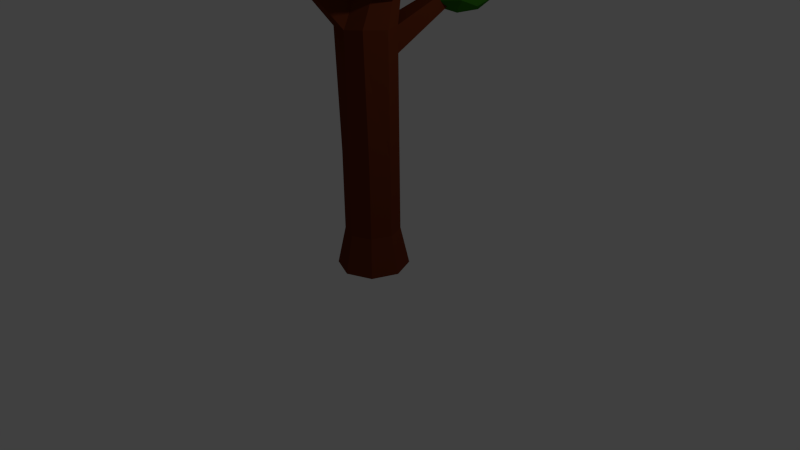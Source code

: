 # Source: LowPolyBaum.blend  (saved by Blender 2.76.0; exported with 4.5.12 LTS)
import bpy
from mathutils import Matrix  # noqa: F401  (used for matrix-valued properties, if any)

bpy.ops.wm.read_factory_settings(use_empty=True)
scene = bpy.context.scene
scene.name = 'Scene'

# ---- collections
col_collection_1 = bpy.data.collections.new('Collection 1'); scene.collection.children.link(col_collection_1)

# ---- materials (node trees are filled in below, after node groups)
mat_stamm = bpy.data.materials.new('stamm')
mat_stamm.alpha_threshold = 0.0
mat_stamm.roughness = 0.5
mat_bl_tter = bpy.data.materials.new('Blätter')
mat_bl_tter.alpha_threshold = 0.0
mat_bl_tter.roughness = 0.5

# ---- material node trees
mat_stamm.use_nodes = True; mat_stamm.node_tree.nodes.clear()
_N = mat_stamm.node_tree.nodes; _L = mat_stamm.node_tree.links
n0 = _N.new('ShaderNodeOutputMaterial'); n0.name = 'Material Output'; n0.location = (300, 300)
n1 = _N.new('ShaderNodeBsdfDiffuse'); n1.name = 'Diffuse BSDF'; n1.location = (10, 300)
n1.inputs[0].default_value = (0.1424, 0.02917, 0.009424, 1.0)
_L.new(n1.outputs[0], n0.inputs[0])
n0.is_active_output = True
mat_bl_tter.use_nodes = True; mat_bl_tter.node_tree.nodes.clear()
_N = mat_bl_tter.node_tree.nodes; _L = mat_bl_tter.node_tree.links
n0 = _N.new('ShaderNodeOutputMaterial'); n0.name = 'Material Output'; n0.location = (300, 300)
n1 = _N.new('ShaderNodeBsdfDiffuse'); n1.name = 'Diffuse BSDF'; n1.location = (10, 300)
n1.inputs[0].default_value = (0.03793, 0.2019, 0.01312, 1.0)
_L.new(n1.outputs[0], n0.inputs[0])
n0.is_active_output = True

# ---- world
world_world = bpy.data.worlds.new('World'); scene.world = world_world
world_world.color = (0.05088, 0.05088, 0.05088)
world_world.use_sun_shadow = False
world_world.sun_shadow_jitter_overblur = 0.0
world_world.cycles.sampling_method = 'MANUAL'
world_world.cycles.sample_map_resolution = 256

# ---- cameras
cam_camera = bpy.data.cameras.new('Camera')
cam_camera.clip_end = 100.0
cam_camera.lens = 35.0
cam_camera.sensor_width = 32.0
cam_camera.sensor_height = 18.0
cam_camera.ortho_scale = 7.314
cam_camera.dof.focus_distance = 0.0

# ---- lights
light_lamp = bpy.data.lights.new('Lamp', 'POINT')
light_lamp.transmission_factor = 0.0
light_lamp.cutoff_distance = 30.0
light_lamp.energy = 100.0
light_lamp.shadow_buffer_clip_start = 1.001
light_lamp.shadow_soft_size = 0.1
light_lamp.shadow_maximum_resolution = 0.006
light_lamp.use_absolute_resolution = True
light_lamp.cycles.use_multiple_importance_sampling = False

# ---- meshes
me_cylinder = bpy.data.meshes.new('Cylinder')
me_cylinder.from_pydata([(-2.161e-08, 0.4571, -0.1082), (-0.03933, 0.375, 2.991), (0.3232, 0.3232, -0.1082), (0.2462, 0.2462, 2.956), (0.4571, -1.885e-08, -0.1082), (0.3482, -1.037e-08, 2.956), (0.3232, -0.3232, -0.1082), (0.2176, -0.261, 2.975), (-6.158e-08, -0.4571, -0.1082), (-5.933e-08, -0.3482, 2.956), (-0.3232, -0.3232, -0.1082), (-0.364, -0.2009, 2.921), (-0.4571, 6.583e-09, -0.1082), (-0.3482, 9.009e-09, 2.956), (-0.3232, 0.3232, -0.1082), (-0.2462, 0.2462, 2.956), (-0.09756, 0.8446, 4.668), (-0.05552, 0.8112, 4.704), (-0.06043, 0.7638, 4.748), (-0.1094, 0.7302, 4.774), (-0.1738, 0.73, 4.766), (-0.2158, 0.7634, 4.73), (-0.2109, 0.8108, 4.686), (-0.1619, 0.8444, 4.66), (-0.05304, 0.5343, 3.55), (-0.2264, 0.468, 3.578), (-0.2982, 0.3078, 3.644), (-0.2802, 0.1476, 3.711), (-0.05304, 0.08126, 3.738), (0.1203, 0.1476, 3.711), (0.1921, 0.3078, 3.644), (0.1203, 0.468, 3.578), (0.02316, 0.3681, 1.424), (0.2462, 0.2462, 1.423), (0.3482, -1.037e-08, 1.423), (0.2462, -0.2462, 1.423), (-5.933e-08, -0.3482, 1.423), (-0.2462, -0.2462, 1.423), (-0.3482, -0.1222, 1.423), (-0.2462, 0.2462, 1.423), (-0.04503, 0.4412, 3.224), (-0.238, 0.3383, 3.214), (-0.3275, 0.1278, 3.242), (-0.3068, -0.05613, 3.249), (-0.02203, -0.1698, 3.281), (0.1772, -0.09128, 3.281), (0.2834, 0.1278, 3.242), (0.1939, 0.3383, 3.214), (1.422, -0.544, 4.531), (1.447, -0.4874, 4.507), (1.442, -0.6283, 4.379), (1.48, -0.551, 4.365), (-0.5289, -1.093, 4.075), (-0.6484, -1.045, 4.064), (-0.6296, -0.9971, 4.171), (-0.5362, -1.034, 4.182), (0.2462, 0.2462, 0.3872), (0.3482, -1.037e-08, 0.3872), (0.2462, -0.2462, 0.3872), (-5.933e-08, -0.3482, 0.3872), (-0.2462, -0.2462, 0.3872), (-0.3482, -0.03954, 0.3872), (-0.2462, 0.2462, 0.3872), (0.007492, 0.3546, 0.3873), (-0.02595, 0.3735, 2.656), (0.2462, 0.2462, 2.628), (0.3482, -1.037e-08, 2.628), (0.2237, -0.2579, 2.643), (-5.933e-08, -0.3482, 2.628), (-0.3388, -0.2106, 2.601), (-0.3482, -0.02617, 2.628), (-0.2462, 0.2462, 2.628), (0.2667, 1.494, 3.464), (0.3663, 1.449, 3.452), (0.2714, 1.494, 3.347), (0.3663, 1.449, 3.338), (1.395, -0.5102, 3.677), (1.899, -0.8413, 4.048), (1.203, -1.046, 4.048), (0.772, -0.5102, 4.048), (1.203, 0.02548, 4.048), (1.899, -0.1791, 4.048), (1.588, -1.046, 4.647), (0.8911, -0.8413, 4.647), (0.8911, -0.1791, 4.647), (1.588, 0.02548, 4.647), (2.018, -0.5102, 4.647), (1.395, -0.5102, 5.018), (1.282, -0.8251, 3.777), (1.692, -0.7048, 3.777), (1.578, -1.02, 3.995), (1.988, -0.5102, 3.995), (1.692, -0.3156, 3.777), (1.029, -0.5102, 3.777), (0.9157, -0.8251, 3.995), (1.282, -0.1954, 3.777), (0.9157, -0.1954, 3.995), (1.578, -0.0007462, 3.995), (2.058, -0.7048, 4.347), (2.058, -0.3156, 4.347), (1.395, -1.14, 4.347), (1.805, -1.02, 4.347), (0.7326, -0.7048, 4.347), (0.9857, -1.02, 4.347), (0.9857, -0.0007426, 4.347), (0.7326, -0.3156, 4.347), (1.805, -0.0007426, 4.347), (1.395, 0.1195, 4.347), (1.875, -0.8251, 4.7), (1.212, -1.02, 4.7), (0.8025, -0.5102, 4.7), (1.212, -0.0007462, 4.7), (1.875, -0.1954, 4.7), (1.508, -0.8251, 4.918), (1.762, -0.5102, 4.918), (1.099, -0.7048, 4.918), (1.099, -0.3156, 4.918), (1.508, -0.1954, 4.918), (0.2584, 1.531, 3.018), (0.5887, 1.199, 3.064), (0.1628, 1.013, 3.015), (-0.1111, 1.399, 3.246), (0.1455, 1.823, 3.439), (0.5779, 1.699, 3.326), (0.4233, 0.8618, 3.321), (-0.009234, 0.9855, 3.433), (-0.01997, 1.486, 3.695), (0.4059, 1.671, 3.744), (0.6798, 1.286, 3.513), (0.3103, 1.154, 3.741), (0.1977, 1.26, 2.953), (0.448, 1.369, 2.982), (0.3918, 1.065, 2.98), (0.6358, 1.468, 3.163), (0.4417, 1.663, 3.135), (0.03667, 1.486, 3.089), (-0.01953, 1.182, 3.087), (0.1875, 1.735, 3.202), (-0.02974, 1.658, 3.336), (0.3753, 1.834, 3.383), (0.6957, 1.225, 3.273), (0.6894, 1.519, 3.426), (0.2946, 0.8665, 3.131), (0.5449, 0.9756, 3.16), (-0.1207, 1.166, 3.333), (0.04035, 0.9392, 3.197), (0.02383, 1.709, 3.6), (-0.127, 1.46, 3.487), (0.5284, 1.745, 3.562), (0.2741, 1.818, 3.629), (0.5985, 1.027, 3.423), (0.1934, 0.8502, 3.377), (-0.06709, 1.217, 3.597), (0.1769, 1.62, 3.78), (0.5882, 1.502, 3.672), (0.3812, 0.9491, 3.558), (0.532, 1.198, 3.671), (0.127, 1.022, 3.624), (0.1207, 1.316, 3.778), (0.371, 1.425, 3.807), (-0.7678, -1.327, 3.699), (-0.2763, -1.507, 4.101), (-0.861, -1.727, 4.329), (-1.272, -1.174, 4.087), (-0.9413, -0.6123, 3.709), (-0.3259, -0.8184, 3.717), (-0.4768, -1.466, 4.738), (-1.092, -1.26, 4.729), (-1.142, -0.5708, 4.346), (-0.5571, -0.3511, 4.117), (-0.1461, -0.9043, 4.359), (-0.6503, -0.7513, 4.748), (-0.8329, -1.613, 3.977), (-0.4892, -1.484, 3.843), (-0.544, -1.719, 4.214), (-0.2295, -1.185, 3.854), (-0.5184, -1.079, 3.617), (-1.074, -1.288, 3.835), (-1.129, -1.523, 4.206), (-0.8801, -0.9575, 3.613), (-1.176, -0.8675, 3.841), (-0.6204, -0.6585, 3.623), (-0.1238, -1.235, 4.231), (-0.153, -0.8302, 4.006), (-0.6619, -1.694, 4.588), (-0.3182, -1.565, 4.454), (-1.265, -1.248, 4.441), (-1.024, -1.573, 4.583), (-1.1, -0.513, 3.993), (-1.294, -0.8431, 4.215), (-0.3945, -0.505, 3.863), (-0.7562, -0.3838, 3.859), (-0.2416, -1.211, 4.606), (-0.7977, -1.42, 4.823), (-1.189, -0.8936, 4.593), (-0.8741, -0.3594, 4.233), (-0.2888, -0.5555, 4.241), (-0.538, -1.121, 4.834), (-0.3436, -0.7907, 4.612), (-0.8997, -0.9996, 4.829), (-0.9289, -0.5947, 4.604), (-0.5852, -0.4655, 4.469), (0.004933, 1.444, 4.579), (0.4434, 0.9873, 4.054), (-0.2832, 0.7951, 4.107), (-0.5451, 1.032, 4.973), (0.01956, 1.37, 5.456), (0.6305, 1.342, 4.888), (0.1642, 0.293, 4.124), (-0.4467, 0.3203, 4.692), (-0.2596, 0.6755, 5.526), (0.467, 0.8676, 5.474), (0.7289, 0.6312, 4.608), (0.1789, 0.219, 5.002), (-0.1797, 1.17, 4.264), (0.2474, 1.283, 4.233), (0.07799, 0.9017, 3.956), (0.615, 1.223, 4.415), (0.3573, 1.492, 4.724), (-0.3337, 1.309, 4.773), (-0.503, 0.9277, 4.496), (-0.001739, 1.508, 5.057), (-0.3251, 1.265, 5.289), (0.3659, 1.448, 5.239), (0.6729, 0.8054, 4.25), (0.7829, 1.014, 4.741), (-0.08608, 0.4936, 3.997), (0.341, 0.6065, 3.966), (-0.5991, 0.6486, 4.84), (-0.4452, 0.5097, 4.331), (-0.1572, 1.056, 5.614), (-0.4891, 0.8574, 5.33), (0.629, 1.153, 5.25), (0.2699, 1.169, 5.584), (0.5089, 0.3973, 4.292), (-0.1822, 0.2145, 4.341), (-0.4313, 0.4393, 5.165), (0.1058, 0.761, 5.625), (0.6868, 0.735, 5.085), (0.1855, 0.155, 4.523), (0.5174, 0.3538, 4.807), (-0.1736, 0.171, 4.857), (-0.06358, 0.3798, 5.347), (0.3635, 0.4927, 5.317)], [], [(65, 64, 74, 75), (65, 3, 5, 66), (66, 5, 7, 67), (67, 7, 9, 68), (68, 9, 11, 69), (69, 11, 13, 70), (24, 25, 23, 16), (71, 15, 1, 64), (70, 13, 15, 71), (0, 2, 4, 6, 8, 10, 12, 14), (17, 16, 23, 22, 21, 20, 19, 18), (25, 26, 22, 23), (26, 27, 21, 22), (27, 28, 20, 21), (28, 29, 19, 20), (29, 30, 18, 19), (30, 31, 17, 18), (31, 24, 16, 17), (47, 40, 24, 31), (46, 47, 31, 30), (45, 46, 51, 50), (44, 45, 29, 28), (43, 44, 28, 27), (42, 43, 27, 26), (41, 42, 26, 25), (40, 41, 25, 24), (61, 38, 39, 62), (62, 39, 32, 63), (60, 37, 38, 61), (59, 36, 37, 60), (58, 35, 36, 59), (57, 34, 35, 58), (56, 33, 34, 57), (63, 32, 33, 56), (1, 15, 41, 40), (15, 13, 42, 41), (13, 11, 43, 42), (44, 43, 54, 55), (9, 7, 45, 44), (7, 5, 46, 45), (5, 3, 47, 46), (3, 1, 40, 47), (50, 51, 49, 48), (30, 29, 48, 49), (46, 30, 49, 51), (29, 45, 50, 48), (53, 52, 55, 54), (9, 44, 55, 52), (43, 11, 53, 54), (11, 9, 52, 53), (0, 63, 56, 2), (2, 56, 57, 4), (4, 57, 58, 6), (6, 58, 59, 8), (8, 59, 60, 10), (10, 60, 61, 12), (14, 62, 63, 0), (12, 61, 62, 14), (38, 70, 71, 39), (39, 71, 64, 32), (37, 69, 70, 38), (36, 68, 69, 37), (35, 67, 68, 36), (34, 66, 67, 35), (33, 65, 66, 34), (32, 64, 65, 33), (74, 72, 73, 75), (3, 65, 75, 73), (64, 1, 72, 74), (1, 3, 73, 72), (76, 89, 88), (77, 89, 91), (76, 88, 93), (76, 93, 95), (76, 95, 92), (77, 91, 98), (78, 90, 100), (79, 94, 102), (80, 96, 104), (81, 97, 106), (77, 98, 101), (78, 100, 103), (79, 102, 105), (80, 104, 107), (81, 106, 99), (82, 108, 113), (83, 109, 115), (84, 110, 116), (85, 111, 117), (86, 112, 114), (114, 117, 87), (114, 112, 117), (112, 85, 117), (117, 116, 87), (117, 111, 116), (111, 84, 116), (116, 115, 87), (116, 110, 115), (110, 83, 115), (115, 113, 87), (115, 109, 113), (109, 82, 113), (113, 114, 87), (113, 108, 114), (108, 86, 114), (99, 112, 86), (99, 106, 112), (106, 85, 112), (107, 111, 85), (107, 104, 111), (104, 84, 111), (105, 110, 84), (105, 102, 110), (102, 83, 110), (103, 109, 83), (103, 100, 109), (100, 82, 109), (101, 108, 82), (101, 98, 108), (98, 86, 108), (106, 107, 85), (106, 97, 107), (97, 80, 107), (104, 105, 84), (104, 96, 105), (96, 79, 105), (102, 103, 83), (102, 94, 103), (94, 78, 103), (100, 101, 82), (100, 90, 101), (90, 77, 101), (98, 99, 86), (98, 91, 99), (91, 81, 99), (92, 97, 81), (92, 95, 97), (95, 80, 97), (95, 96, 80), (95, 93, 96), (93, 79, 96), (93, 94, 79), (93, 88, 94), (88, 78, 94), (91, 92, 81), (91, 89, 92), (89, 76, 92), (88, 90, 78), (88, 89, 90), (89, 77, 90), (118, 131, 130), (119, 131, 133), (118, 130, 135), (118, 135, 137), (118, 137, 134), (119, 133, 140), (120, 132, 142), (121, 136, 144), (122, 138, 146), (123, 139, 148), (119, 140, 143), (120, 142, 145), (121, 144, 147), (122, 146, 149), (123, 148, 141), (124, 150, 155), (125, 151, 157), (126, 152, 158), (127, 153, 159), (128, 154, 156), (156, 159, 129), (156, 154, 159), (154, 127, 159), (159, 158, 129), (159, 153, 158), (153, 126, 158), (158, 157, 129), (158, 152, 157), (152, 125, 157), (157, 155, 129), (157, 151, 155), (151, 124, 155), (155, 156, 129), (155, 150, 156), (150, 128, 156), (141, 154, 128), (141, 148, 154), (148, 127, 154), (149, 153, 127), (149, 146, 153), (146, 126, 153), (147, 152, 126), (147, 144, 152), (144, 125, 152), (145, 151, 125), (145, 142, 151), (142, 124, 151), (143, 150, 124), (143, 140, 150), (140, 128, 150), (148, 149, 127), (148, 139, 149), (139, 122, 149), (146, 147, 126), (146, 138, 147), (138, 121, 147), (144, 145, 125), (144, 136, 145), (136, 120, 145), (142, 143, 124), (142, 132, 143), (132, 119, 143), (140, 141, 128), (140, 133, 141), (133, 123, 141), (134, 139, 123), (134, 137, 139), (137, 122, 139), (137, 138, 122), (137, 135, 138), (135, 121, 138), (135, 136, 121), (135, 130, 136), (130, 120, 136), (133, 134, 123), (133, 131, 134), (131, 118, 134), (130, 132, 120), (130, 131, 132), (131, 119, 132), (160, 173, 172), (161, 173, 175), (160, 172, 177), (160, 177, 179), (160, 179, 176), (161, 175, 182), (162, 174, 184), (163, 178, 186), (164, 180, 188), (165, 181, 190), (161, 182, 185), (162, 184, 187), (163, 186, 189), (164, 188, 191), (165, 190, 183), (166, 192, 197), (167, 193, 199), (168, 194, 200), (169, 195, 201), (170, 196, 198), (198, 201, 171), (198, 196, 201), (196, 169, 201), (201, 200, 171), (201, 195, 200), (195, 168, 200), (200, 199, 171), (200, 194, 199), (194, 167, 199), (199, 197, 171), (199, 193, 197), (193, 166, 197), (197, 198, 171), (197, 192, 198), (192, 170, 198), (183, 196, 170), (183, 190, 196), (190, 169, 196), (191, 195, 169), (191, 188, 195), (188, 168, 195), (189, 194, 168), (189, 186, 194), (186, 167, 194), (187, 193, 167), (187, 184, 193), (184, 166, 193), (185, 192, 166), (185, 182, 192), (182, 170, 192), (190, 191, 169), (190, 181, 191), (181, 164, 191), (188, 189, 168), (188, 180, 189), (180, 163, 189), (186, 187, 167), (186, 178, 187), (178, 162, 187), (184, 185, 166), (184, 174, 185), (174, 161, 185), (182, 183, 170), (182, 175, 183), (175, 165, 183), (176, 181, 165), (176, 179, 181), (179, 164, 181), (179, 180, 164), (179, 177, 180), (177, 163, 180), (177, 178, 163), (177, 172, 178), (172, 162, 178), (175, 176, 165), (175, 173, 176), (173, 160, 176), (172, 174, 162), (172, 173, 174), (173, 161, 174), (202, 215, 214), (203, 215, 217), (202, 214, 219), (202, 219, 221), (202, 221, 218), (203, 217, 224), (204, 216, 226), (205, 220, 228), (206, 222, 230), (207, 223, 232), (203, 224, 227), (204, 226, 229), (205, 228, 231), (206, 230, 233), (207, 232, 225), (208, 234, 239), (209, 235, 241), (210, 236, 242), (211, 237, 243), (212, 238, 240), (240, 243, 213), (240, 238, 243), (238, 211, 243), (243, 242, 213), (243, 237, 242), (237, 210, 242), (242, 241, 213), (242, 236, 241), (236, 209, 241), (241, 239, 213), (241, 235, 239), (235, 208, 239), (239, 240, 213), (239, 234, 240), (234, 212, 240), (225, 238, 212), (225, 232, 238), (232, 211, 238), (233, 237, 211), (233, 230, 237), (230, 210, 237), (231, 236, 210), (231, 228, 236), (228, 209, 236), (229, 235, 209), (229, 226, 235), (226, 208, 235), (227, 234, 208), (227, 224, 234), (224, 212, 234), (232, 233, 211), (232, 223, 233), (223, 206, 233), (230, 231, 210), (230, 222, 231), (222, 205, 231), (228, 229, 209), (228, 220, 229), (220, 204, 229), (226, 227, 208), (226, 216, 227), (216, 203, 227), (224, 225, 212), (224, 217, 225), (217, 207, 225), (218, 223, 207), (218, 221, 223), (221, 206, 223), (221, 222, 206), (221, 219, 222), (219, 205, 222), (219, 220, 205), (219, 214, 220), (214, 204, 220), (217, 218, 207), (217, 215, 218), (215, 202, 218), (214, 216, 204), (214, 215, 216), (215, 203, 216)])
me_cylinder.polygons.foreach_set('material_index', [0, 0, 0, 0, 0, 0, 0, 0, 0, 0, 0, 0, 0, 0, 0, 0, 0, 0, 0, 0, 0, 0, 0, 0, 0, 0, 0, 0, 0, 0, 0, 0, 0, 0, 0, 0, 0, 0, 0, 0, 0, 0, 0, 0, 0, 0, 0, 0, 0, 0, 0, 0, 0, 0, 0, 0, 0, 0, 0, 0, 0, 0, 0, 0, 0, 0, 0, 0, 0, 0, 1, 1, 1, 1, 1, 1, 1, 1, 1, 1, 1, 1, 1, 1, 1, 1, 1, 1, 1, 1, 1, 1, 1, 1, 1, 1, 1, 1, 1, 1, 1, 1, 1, 1, 1, 1, 1, 1, 1, 1, 1, 1, 1, 1, 1, 1, 1, 1, 1, 1, 1, 1, 1, 1, 1, 1, 1, 1, 1, 1, 1, 1, 1, 1, 1, 1, 1, 1, 1, 1, 1, 1, 1, 1, 1, 1, 1, 1, 1, 1, 1, 1, 1, 1, 1, 1, 1, 1, 1, 1, 1, 1, 1, 1, 1, 1, 1, 1, 1, 1, 1, 1, 1, 1, 1, 1, 1, 1, 1, 1, 1, 1, 1, 1, 1, 1, 1, 1, 1, 1, 1, 1, 1, 1, 1, 1, 1, 1, 1, 1, 1, 1, 1, 1, 1, 1, 1, 1, 1, 1, 1, 1, 1, 1, 1, 1, 1, 1, 1, 1, 1, 1, 1, 1, 1, 1, 1, 1, 1, 1, 1, 1, 1, 1, 1, 1, 1, 1, 1, 1, 1, 1, 1, 1, 1, 1, 1, 1, 1, 1, 1, 1, 1, 1, 1, 1, 1, 1, 1, 1, 1, 1, 1, 1, 1, 1, 1, 1, 1, 1, 1, 1, 1, 1, 1, 1, 1, 1, 1, 1, 1, 1, 1, 1, 1, 1, 1, 1, 1, 1, 1, 1, 1, 1, 1, 1, 1, 1, 1, 1, 1, 1, 1, 1, 1, 1, 1, 1, 1, 1, 1, 1, 1, 1, 1, 1, 1, 1, 1, 1, 1, 1, 1, 1, 1, 1, 1, 1, 1, 1, 1, 1, 1, 1, 1, 1, 1, 1, 1, 1, 1, 1, 1, 1, 1, 1, 1, 1, 1, 1, 1, 1, 1, 1, 1, 1, 1, 1, 1, 1, 1, 1, 1, 1, 1, 1, 1, 1, 1, 1, 1, 1, 1, 1, 1, 1, 1, 1, 1, 1, 1, 1, 1, 1, 1, 1, 1, 1, 1, 1])
me_cylinder.materials.append(mat_stamm)
me_cylinder.materials.append(mat_bl_tter)
me_cylinder.use_remesh_preserve_volume = False
me_cylinder.use_remesh_preserve_attributes = False
me_cylinder.use_mirror_vertex_groups = False
me_cylinder.update()

# ---- objects
ob_cylinder = bpy.data.objects.new('Cylinder', me_cylinder)
ob_lamp = bpy.data.objects.new('Lamp', light_lamp)
ob_camera = bpy.data.objects.new('Camera', cam_camera)

# ---- transforms, parenting, visibility, modifiers, constraints
ob_cylinder.location = (0.0, 0.0, 0.0)
ob_cylinder.lineart.crease_threshold = 0.0
ob_lamp.location = (4.076, 1.005, 5.904)
ob_lamp.rotation_euler = (0.6503, 0.05522, 1.866)
ob_lamp.lock_rotations_4d = False
ob_lamp.empty_display_type = 'ARROWS'
ob_lamp.color = (0.0, 0.0, 0.0, 0.0)
ob_lamp.lineart.crease_threshold = 0.0
ob_camera.location = (7.481, -6.508, 5.344)
ob_camera.rotation_euler = (1.109, 0.01082, 0.8149)
ob_camera.lock_rotations_4d = False
ob_camera.empty_display_type = 'ARROWS'
ob_camera.color = (0.0, 0.0, 0.0, 0.0)
ob_camera.display_type = 'WIRE'
ob_camera.lineart.crease_threshold = 0.0

# ---- collection membership
col_collection_1.objects.link(ob_cylinder)
col_collection_1.objects.link(ob_lamp)
col_collection_1.objects.link(ob_camera)

# ---- scene / render settings (as saved in the file)
scene.camera = ob_camera
scene.frame_start = 1; scene.frame_end = 250; scene.frame_set(1)
scene.render.engine = 'CYCLES'
scene.render.resolution_percentage = 50
scene.render.dither_intensity = 0.0
scene.cycles.use_denoising = False
scene.cycles.samples = 10
scene.cycles.sampling_pattern = 'TABULATED_SOBOL'
scene.cycles.light_sampling_threshold = 0.0
scene.cycles.use_adaptive_sampling = False
scene.cycles.use_light_tree = False
scene.cycles.blur_glossy = 0.0
scene.cycles.pixel_filter_type = 'GAUSSIAN'
scene.cycles.sample_clamp_indirect = 0.0
scene.view_settings.view_transform = 'Standard'
bpy.context.view_layer.update()
